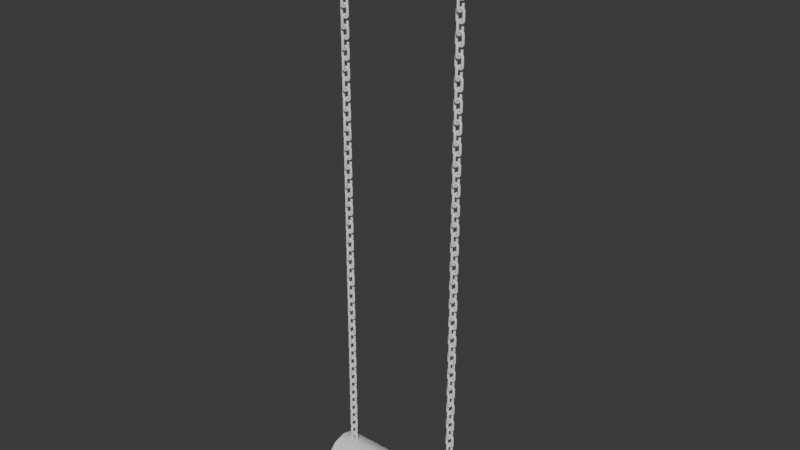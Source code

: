 # Source: OverheadLight.blend  (saved by Blender 4.1.23; exported with 4.5.12 LTS)
import bpy
from mathutils import Matrix  # noqa: F401  (used for matrix-valued properties, if any)

bpy.ops.wm.read_factory_settings(use_empty=True)
scene = bpy.context.scene
scene.name = 'Scene'

# ---- collections
col_collection = bpy.data.collections.new('Collection'); scene.collection.children.link(col_collection)

# ---- materials (node trees are filled in below, after node groups)
mat_casing = bpy.data.materials.new('Casing')
mat_casing.use_transparent_shadow = False
mat_cage = bpy.data.materials.new('Cage')
mat_cage.use_transparent_shadow = False
mat_bulb = bpy.data.materials.new('Bulb')
mat_bulb.use_transparent_shadow = False
mat_chain = bpy.data.materials.new('Chain')
mat_chain.use_transparent_shadow = False

# ---- material node trees
mat_casing.use_nodes = True; mat_casing.node_tree.nodes.clear()
_N = mat_casing.node_tree.nodes; _L = mat_casing.node_tree.links
n0 = _N.new('ShaderNodeBsdfPrincipled'); n0.name = 'Principled BSDF'; n0.location = (10, 300)
n1 = _N.new('ShaderNodeOutputMaterial'); n1.name = 'Material Output'; n1.location = (300, 300)
_L.new(n0.outputs[0], n1.inputs[0])
n1.is_active_output = True
mat_cage.use_nodes = True; mat_cage.node_tree.nodes.clear()
_N = mat_cage.node_tree.nodes; _L = mat_cage.node_tree.links
n0 = _N.new('ShaderNodeBsdfPrincipled'); n0.name = 'Principled BSDF'; n0.location = (10, 300)
n1 = _N.new('ShaderNodeOutputMaterial'); n1.name = 'Material Output'; n1.location = (300, 300)
_L.new(n0.outputs[0], n1.inputs[0])
n1.is_active_output = True
mat_bulb.use_nodes = True; mat_bulb.node_tree.nodes.clear()
_N = mat_bulb.node_tree.nodes; _L = mat_bulb.node_tree.links
n0 = _N.new('ShaderNodeBsdfPrincipled'); n0.name = 'Principled BSDF'; n0.location = (10, 300)
n1 = _N.new('ShaderNodeOutputMaterial'); n1.name = 'Material Output'; n1.location = (300, 300)
_L.new(n0.outputs[0], n1.inputs[0])
n1.is_active_output = True
mat_chain.use_nodes = True; mat_chain.node_tree.nodes.clear()
_N = mat_chain.node_tree.nodes; _L = mat_chain.node_tree.links
n0 = _N.new('ShaderNodeBsdfPrincipled'); n0.name = 'Principled BSDF'; n0.location = (10, 300)
n1 = _N.new('ShaderNodeOutputMaterial'); n1.name = 'Material Output'; n1.location = (300, 300)
_L.new(n0.outputs[0], n1.inputs[0])
n1.is_active_output = True

# ---- world
world_world = bpy.data.worlds.new('World'); scene.world = world_world
world_world.use_nodes = True; world_world.node_tree.nodes.clear()
_N = world_world.node_tree.nodes; _L = world_world.node_tree.links
n0 = _N.new('ShaderNodeOutputWorld'); n0.name = 'World Output'; n0.location = (300, 300)
n1 = _N.new('ShaderNodeBackground'); n1.name = 'Background'; n1.location = (10, 300)
n1.inputs[0].default_value = (0.05088, 0.05088, 0.05088, 1.0)
_L.new(n1.outputs[0], n0.inputs[0])
n0.is_active_output = True
world_world.color = (0.05088, 0.05088, 0.05088)
world_world.use_sun_shadow = False
world_world.sun_shadow_jitter_overblur = 0.0

# ---- meshes
me_casing = bpy.data.meshes.new('Casing')
me_casing.from_pydata([(0.0, 1.0, 0.0), (-3.0, 1.0, 0.0), (0.0, 0.866, 0.5), (-3.0, 0.866, 0.5), (0.0, 0.5, 0.866), (-3.0, 0.5, 0.866), (0.0, -2.687e-07, 1.0), (-3.0, -1.91e-14, 1.0), (0.0, -0.5, 0.866), (-3.0, -0.5, 0.866), (0.0, -0.866, 0.5), (-3.0, -0.866, 0.5), (0.0, -1.0, 0.0), (-3.0, -1.0, 0.0), (3.0, 1.0, 0.0), (3.0, 0.866, 0.5), (3.0, 0.5, 0.866), (3.0, -1.91e-14, 1.0), (3.0, -0.5, 0.866), (3.0, -0.866, 0.5), (3.0, -1.0, 0.0), (-3.619e-15, 0.8, 0.0), (-2.7, 0.8, 0.0), (4.088e-10, 0.6928, 0.4), (-2.739, 0.7349, 0.4), (3.757e-10, 0.4, 0.6928), (-2.739, 0.4243, 0.6928), (3.757e-10, -2.255e-07, 0.8), (-2.739, 6.194e-09, 0.8), (4.088e-10, -0.4, 0.6928), (-2.739, -0.4243, 0.6928), (4.215e-15, -0.6928, 0.4), (-2.739, -0.7349, 0.4), (3.619e-15, -0.8, 0.0), (-2.7, -0.8, 0.0), (2.7, 0.8, 0.0), (2.739, 0.7349, 0.4), (2.739, 0.4243, 0.6928), (2.739, 1.268e-08, 0.8), (2.739, -0.4243, 0.6928), (2.739, -0.7349, 0.4), (2.7, -0.8, 0.0)], [], [(0, 1, 3, 2), (2, 3, 5, 4), (4, 5, 7, 6), (6, 7, 9, 8), (8, 9, 11, 10), (10, 11, 13, 12), (3, 1, 13, 11, 9, 7, 5), (0, 2, 15, 14), (2, 4, 16, 15), (4, 6, 17, 16), (6, 8, 18, 17), (8, 10, 19, 18), (10, 12, 20, 19), (15, 16, 17, 18, 19, 20, 14), (21, 23, 24, 22), (23, 25, 26, 24), (25, 27, 28, 26), (27, 29, 30, 28), (29, 31, 32, 30), (31, 33, 34, 32), (24, 26, 28, 30, 32, 34, 22), (21, 35, 36, 23), (23, 36, 37, 25), (25, 37, 38, 27), (27, 38, 39, 29), (29, 39, 40, 31), (31, 40, 41, 33), (36, 35, 41, 40, 39, 38, 37), (1, 0, 21, 22), (12, 13, 34, 33), (13, 1, 22, 34), (0, 14, 35, 21), (20, 12, 33, 41), (14, 20, 41, 35)])
me_casing.polygons.foreach_set('use_smooth', [True] * 34)
_k = set([(0, 1), (0, 14), (1, 3), (1, 13), (3, 5), (5, 7), (7, 9), (9, 11), (11, 13), (12, 13), (12, 20), (14, 15), (14, 20), (15, 16), (16, 17), (17, 18), (18, 19), (19, 20), (21, 22), (21, 35), (22, 24), (22, 34), (23, 24), (23, 36), (24, 26), (26, 28), (28, 30), (30, 32), (31, 32), (31, 40), (32, 34), (33, 34), (33, 41), (35, 36), (35, 41), (36, 37), (37, 38), (38, 39), (39, 40), (40, 41)])
me_casing.attributes.new('sharp_edge', 'BOOLEAN', 'EDGE').data.foreach_set('value', [ (min(e.vertices), max(e.vertices)) in _k for e in me_casing.edges])
_uv = me_casing.uv_layers.new(name='UVMap')
_uv.uv.foreach_set('vector', [1.0, 0.5, 1.0, 1.0, 0.9167, 1.0, 0.9167, 0.5, 0.9167, 0.5, 0.9167, 1.0, 0.8333, 1.0, 0.8333, 0.5, 0.8333, 0.5, 0.8333, 1.0, 0.75, 1.0, 0.75, 0.5, 0.75, 0.5, 0.75, 1.0, 0.6667, 1.0, 0.6667, 0.5, 0.6667, 0.5, 0.6667, 1.0, 0.5833, 1.0, 0.5833, 0.5, 0.5833, 0.5, 0.5833, 1.0, 0.5, 1.0, 0.5, 0.5, 0.9167, 1.0, 1.0, 1.0, 0.5, 1.0, 0.5833, 1.0, 0.6667, 1.0, 0.75, 1.0, 0.8333, 1.0, 1.0, 0.5, 0.9167, 0.5, 0.9167, 1.0, 1.0, 1.0, 0.9167, 0.5, 0.8333, 0.5, 0.8333, 1.0, 0.9167, 1.0, 0.8333, 0.5, 0.75, 0.5, 0.75, 1.0, 0.8333, 1.0, 0.75, 0.5, 0.6667, 0.5, 0.6667, 1.0, 0.75, 1.0, 0.6667, 0.5, 0.5833, 0.5, 0.5833, 1.0, 0.6667, 1.0, 0.5833, 0.5, 0.5, 0.5, 0.5, 1.0, 0.5833, 1.0, 0.9167, 1.0, 0.8333, 1.0, 0.75, 1.0, 0.6667, 1.0, 0.5833, 1.0, 0.5, 1.0, 1.0, 1.0, 1.0, 0.5, 0.9167, 0.5, 0.9167, 1.0, 1.0, 1.0, 0.9167, 0.5, 0.8333, 0.5, 0.8333, 1.0, 0.9167, 1.0, 0.8333, 0.5, 0.75, 0.5, 0.75, 1.0, 0.8333, 1.0, 0.75, 0.5, 0.6667, 0.5, 0.6667, 1.0, 0.75, 1.0, 0.6667, 0.5, 0.5833, 0.5, 0.5833, 1.0, 0.6667, 1.0, 0.5833, 0.5, 0.5, 0.5, 0.5, 1.0, 0.5833, 1.0, 0.9167, 1.0, 0.8333, 1.0, 0.75, 1.0, 0.6667, 1.0, 0.5833, 1.0, 0.5, 1.0, 1.0, 1.0, 1.0, 0.5, 1.0, 1.0, 0.9167, 1.0, 0.9167, 0.5, 0.9167, 0.5, 0.9167, 1.0, 0.8333, 1.0, 0.8333, 0.5, 0.8333, 0.5, 0.8333, 1.0, 0.75, 1.0, 0.75, 0.5, 0.75, 0.5, 0.75, 1.0, 0.6667, 1.0, 0.6667, 0.5, 0.6667, 0.5, 0.6667, 1.0, 0.5833, 1.0, 0.5833, 0.5, 0.5833, 0.5, 0.5833, 1.0, 0.5, 1.0, 0.5, 0.5, 0.9167, 1.0, 1.0, 1.0, 0.5, 1.0, 0.5833, 1.0, 0.6667, 1.0, 0.75, 1.0, 0.8333, 1.0, 1.0, 1.0, 1.0, 0.5, 1.0, 0.5, 1.0, 1.0, 0.5, 0.5, 0.5, 1.0, 0.5, 1.0, 0.5, 0.5, 0.5, 1.0, 1.0, 1.0, 1.0, 1.0, 0.5, 1.0, 1.0, 0.5, 1.0, 1.0, 1.0, 1.0, 1.0, 0.5, 0.5, 1.0, 0.5, 0.5, 0.5, 0.5, 0.5, 1.0, 1.0, 1.0, 0.5, 1.0, 0.5, 1.0, 1.0, 1.0])
me_casing.materials.append(mat_casing)
me_casing.update()
me_cage = bpy.data.meshes.new('Cage')
me_cage.from_pydata([(0.0, 0.0, 0.0), (2.75, 0.0, 0.0), (0.0, 0.8, 0.0), (2.75, 0.8, 0.0), (0.0, 0.6, 0.0), (0.0, 0.4, 0.0), (0.0, 0.2, 0.0), (2.75, 0.2, 0.0), (2.75, 0.4, 0.0), (2.75, 0.6, 0.0), (0.25, 0.0, 0.0), (0.5, 0.0, 0.0), (0.75, 0.0, 0.0), (1.0, 0.0, 0.0), (1.25, 0.0, 0.0), (1.5, 0.0, 0.0), (1.75, 0.0, 0.0), (2.0, 0.0, 0.0), (2.25, 0.0, 0.0), (2.5, 0.0, 0.0), (2.5, 0.8, 0.0), (2.25, 0.8, 0.0), (2.0, 0.8, 0.0), (1.75, 0.8, 0.0), (1.5, 0.8, 0.0), (1.25, 0.8, 0.0), (1.0, 0.8, 0.0), (0.75, 0.8, 0.0), (0.5, 0.8, 0.0), (0.25, 0.8, 0.0), (0.25, 0.2, 0.0), (0.5, 0.2, 0.0), (0.75, 0.2, 0.0), (1.0, 0.2, 0.0), (1.25, 0.2, 0.0), (1.5, 0.2, 0.0), (1.75, 0.2, 0.0), (2.0, 0.2, 0.0), (2.25, 0.2, 0.0), (2.5, 0.2, 0.0), (0.25, 0.4, 0.0), (0.5, 0.4, 0.0), (0.75, 0.4, 0.0), (1.0, 0.4, 0.0), (1.25, 0.4, 0.0), (1.5, 0.4, 0.0), (1.75, 0.4, 0.0), (2.0, 0.4, 0.0), (2.25, 0.4, 0.0), (2.5, 0.4, 0.0), (0.25, 0.6, 0.0), (0.5, 0.6, 0.0), (0.75, 0.6, 0.0), (1.0, 0.6, 0.0), (1.25, 0.6, 0.0), (1.5, 0.6, 0.0), (1.75, 0.6, 0.0), (2.0, 0.6, 0.0), (2.25, 0.6, 0.0), (2.5, 0.6, 0.0)], [], [(59, 20, 3, 9), (19, 39, 7, 1), (39, 49, 8, 7), (49, 59, 9, 8), (5, 4, 50, 40), (40, 50, 51, 41), (41, 51, 52, 42), (42, 52, 53, 43), (43, 53, 54, 44), (44, 54, 55, 45), (45, 55, 56, 46), (46, 56, 57, 47), (47, 57, 58, 48), (48, 58, 59, 49), (6, 5, 40, 30), (30, 40, 41, 31), (31, 41, 42, 32), (32, 42, 43, 33), (33, 43, 44, 34), (34, 44, 45, 35), (35, 45, 46, 36), (36, 46, 47, 37), (37, 47, 48, 38), (38, 48, 49, 39), (0, 6, 30, 10), (10, 30, 31, 11), (11, 31, 32, 12), (12, 32, 33, 13), (13, 33, 34, 14), (14, 34, 35, 15), (15, 35, 36, 16), (16, 36, 37, 17), (17, 37, 38, 18), (18, 38, 39, 19), (4, 2, 29, 50), (50, 29, 28, 51), (51, 28, 27, 52), (52, 27, 26, 53), (53, 26, 25, 54), (54, 25, 24, 55), (55, 24, 23, 56), (56, 23, 22, 57), (57, 22, 21, 58), (58, 21, 20, 59)])
_uv = me_cage.uv_layers.new(name='UVMap')
_uv.uv.foreach_set('vector', [0.0, 0.0, 0.0, 0.0, 0.0, 0.0, 0.0, 0.0, 0.0, 0.0, 0.0, 0.0, 0.0, 0.0, 0.0, 0.0, 0.0, 0.0, 0.0, 0.0, 0.0, 0.0, 0.0, 0.0, 0.0, 0.0, 0.0, 0.0, 0.0, 0.0, 0.0, 0.0, 0.0, 0.0, 0.0, 0.0, 0.0, 0.0, 0.0, 0.0, 0.0, 0.0, 0.0, 0.0, 0.0, 0.0, 0.0, 0.0, 0.0, 0.0, 0.0, 0.0, 0.0, 0.0, 0.0, 0.0, 0.0, 0.0, 0.0, 0.0, 0.0, 0.0, 0.0, 0.0, 0.0, 0.0, 0.0, 0.0, 0.0, 0.0, 0.0, 0.0, 0.0, 0.0, 0.0, 0.0, 0.0, 0.0, 0.0, 0.0, 0.0, 0.0, 0.0, 0.0, 0.0, 0.0, 0.0, 0.0, 0.0, 0.0, 0.0, 0.0, 0.0, 0.0, 0.0, 0.0, 0.0, 0.0, 0.0, 0.0, 0.0, 0.0, 0.0, 0.0, 0.0, 0.0, 0.0, 0.0, 0.0, 0.0, 0.0, 0.0, 0.0, 0.0, 0.0, 0.0, 0.0, 0.0, 0.0, 0.0, 0.0, 0.0, 0.0, 0.0, 0.0, 0.0, 0.0, 0.0, 0.0, 0.0, 0.0, 0.0, 0.0, 0.0, 0.0, 0.0, 0.0, 0.0, 0.0, 0.0, 0.0, 0.0, 0.0, 0.0, 0.0, 0.0, 0.0, 0.0, 0.0, 0.0, 0.0, 0.0, 0.0, 0.0, 0.0, 0.0, 0.0, 0.0, 0.0, 0.0, 0.0, 0.0, 0.0, 0.0, 0.0, 0.0, 0.0, 0.0, 0.0, 0.0, 0.0, 0.0, 0.0, 0.0, 0.0, 0.0, 0.0, 0.0, 0.0, 0.0, 0.0, 0.0, 0.0, 0.0, 0.0, 0.0, 0.0, 0.0, 0.0, 0.0, 0.0, 0.0, 0.0, 0.0, 0.0, 0.0, 0.0, 0.0, 0.0, 0.0, 0.0, 0.0, 0.0, 0.0, 0.0, 0.0, 0.0, 0.0, 0.0, 0.0, 0.0, 0.0, 0.0, 0.0, 0.0, 0.0, 0.0, 0.0, 0.0, 0.0, 0.0, 0.0, 0.0, 0.0, 0.0, 0.0, 0.0, 0.0, 0.0, 0.0, 0.0, 0.0, 0.0, 0.0, 0.0, 0.0, 0.0, 0.0, 0.0, 0.0, 0.0, 0.0, 0.0, 0.0, 0.0, 0.0, 0.0, 0.0, 0.0, 0.0, 0.0, 0.0, 0.0, 0.0, 0.0, 0.0, 0.0, 0.0, 0.0, 0.0, 0.0, 0.0, 0.0, 0.0, 0.0, 0.0, 0.0, 0.0, 0.0, 0.0, 0.0, 0.0, 0.0, 0.0, 0.0, 0.0, 0.0, 0.0, 0.0, 0.0, 0.0, 0.0, 0.0, 0.0, 0.0, 0.0, 0.0, 0.0, 0.0, 0.0, 0.0, 0.0, 0.0, 0.0, 0.0, 0.0, 0.0, 0.0, 0.0, 0.0, 0.0, 0.0, 0.0, 0.0, 0.0, 0.0, 0.0, 0.0, 0.0, 0.0, 0.0, 0.0, 0.0, 0.0, 0.0, 0.0, 0.0, 0.0, 0.0, 0.0, 0.0, 0.0, 0.0, 0.0, 0.0, 0.0, 0.0, 0.0, 0.0, 0.0, 0.0, 0.0, 0.0, 0.0, 0.0, 0.0, 0.0, 0.0, 0.0, 0.0, 0.0, 0.0, 0.0, 0.0, 0.0, 0.0, 0.0, 0.0, 0.0, 0.0, 0.0, 0.0])
me_cage.materials.append(mat_cage)
me_cage.update()
me_bulbs = bpy.data.meshes.new('Bulbs')
me_bulbs.from_pydata([(2.75, 0.6, -1.192e-08), (0.0, 0.6, 1.192e-08), (2.75, 0.5414, 0.1414), (0.0, 0.5414, 0.1414), (2.75, 0.4, 0.2), (0.0, 0.4, 0.2), (2.75, 0.2586, 0.1414), (0.0, 0.2586, 0.1414), (2.75, 0.2, -1.192e-08), (0.0, 0.2, 1.192e-08), (2.75, 0.2586, -0.1414), (0.0, 0.2586, -0.1414), (2.75, 0.4, -0.2), (0.0, 0.4, -0.2), (2.75, 0.5414, -0.1414), (0.0, 0.5414, -0.1414), (-2.75, 0.6, -1.192e-08), (-2.75, 0.5414, 0.1414), (-2.75, 0.4, 0.2), (-2.75, 0.2586, 0.1414), (-2.75, 0.2, -1.192e-08), (-2.75, 0.2586, -0.1414), (-2.75, 0.4, -0.2), (-2.75, 0.5414, -0.1414), (2.75, -0.6, -1.192e-08), (0.0, -0.6, 1.192e-08), (2.75, -0.5414, 0.1414), (0.0, -0.5414, 0.1414), (2.75, -0.4, 0.2), (0.0, -0.4, 0.2), (2.75, -0.2586, 0.1414), (0.0, -0.2586, 0.1414), (2.75, -0.2, -1.192e-08), (0.0, -0.2, 1.192e-08), (2.75, -0.2586, -0.1414), (0.0, -0.2586, -0.1414), (2.75, -0.4, -0.2), (0.0, -0.4, -0.2), (2.75, -0.5414, -0.1414), (0.0, -0.5414, -0.1414), (-2.75, -0.6, -1.192e-08), (-2.75, -0.5414, 0.1414), (-2.75, -0.4, 0.2), (-2.75, -0.2586, 0.1414), (-2.75, -0.2, -1.192e-08), (-2.75, -0.2586, -0.1414), (-2.75, -0.4, -0.2), (-2.75, -0.5414, -0.1414)], [], [(0, 1, 3, 2), (2, 3, 5, 4), (4, 5, 7, 6), (6, 7, 9, 8), (8, 9, 11, 10), (10, 11, 13, 12), (3, 1, 15, 13, 11, 9, 7, 5), (12, 13, 15, 14), (14, 15, 1, 0), (0, 2, 4, 6, 8, 10, 12, 14), (16, 17, 3, 1), (17, 18, 5, 3), (18, 19, 7, 5), (19, 20, 9, 7), (20, 21, 11, 9), (21, 22, 13, 11), (22, 23, 15, 13), (23, 16, 1, 15), (16, 23, 22, 21, 20, 19, 18, 17), (24, 26, 27, 25), (26, 28, 29, 27), (28, 30, 31, 29), (30, 32, 33, 31), (32, 34, 35, 33), (34, 36, 37, 35), (36, 38, 39, 37), (38, 24, 25, 39), (24, 38, 36, 34, 32, 30, 28, 26), (40, 25, 27, 41), (41, 27, 29, 42), (42, 29, 31, 43), (43, 31, 33, 44), (44, 33, 35, 45), (45, 35, 37, 46), (46, 37, 39, 47), (47, 39, 25, 40), (40, 41, 42, 43, 44, 45, 46, 47)])
me_bulbs.polygons.foreach_set('use_smooth', [True] * 37)
_uv = me_bulbs.uv_layers.new(name='UVMap')
_uv.uv.foreach_set('vector', [1.0, 0.5, 1.0, 1.0, 0.875, 1.0, 0.875, 0.5, 0.875, 0.5, 0.875, 1.0, 0.75, 1.0, 0.75, 0.5, 0.75, 0.5, 0.75, 1.0, 0.625, 1.0, 0.625, 0.5, 0.625, 0.5, 0.625, 1.0, 0.5, 1.0, 0.5, 0.5, 0.5, 0.5, 0.5, 1.0, 0.375, 1.0, 0.375, 0.5, 0.375, 0.5, 0.375, 1.0, 0.25, 1.0, 0.25, 0.5, 0.4197, 0.4197, 0.25, 0.49, 0.08029, 0.4197, 0.01, 0.25, 0.08029, 0.08029, 0.25, 0.01, 0.4197, 0.08029, 0.49, 0.25, 0.25, 0.5, 0.25, 1.0, 0.125, 1.0, 0.125, 0.5, 0.125, 0.5, 0.125, 1.0, 0.0, 1.0, 0.0, 0.5, 0.75, 0.49, 0.9197, 0.4197, 0.99, 0.25, 0.9197, 0.08029, 0.75, 0.01, 0.5803, 0.08029, 0.51, 0.25, 0.5803, 0.4197, 1.0, 0.5, 0.875, 0.5, 0.875, 1.0, 1.0, 1.0, 0.875, 0.5, 0.75, 0.5, 0.75, 1.0, 0.875, 1.0, 0.75, 0.5, 0.625, 0.5, 0.625, 1.0, 0.75, 1.0, 0.625, 0.5, 0.5, 0.5, 0.5, 1.0, 0.625, 1.0, 0.5, 0.5, 0.375, 0.5, 0.375, 1.0, 0.5, 1.0, 0.375, 0.5, 0.25, 0.5, 0.25, 1.0, 0.375, 1.0, 0.25, 0.5, 0.125, 0.5, 0.125, 1.0, 0.25, 1.0, 0.125, 0.5, 0.0, 0.5, 0.0, 1.0, 0.125, 1.0, 0.75, 0.49, 0.5803, 0.4197, 0.51, 0.25, 0.5803, 0.08029, 0.75, 0.01, 0.9197, 0.08029, 0.99, 0.25, 0.9197, 0.4197, 1.0, 0.5, 0.875, 0.5, 0.875, 1.0, 1.0, 1.0, 0.875, 0.5, 0.75, 0.5, 0.75, 1.0, 0.875, 1.0, 0.75, 0.5, 0.625, 0.5, 0.625, 1.0, 0.75, 1.0, 0.625, 0.5, 0.5, 0.5, 0.5, 1.0, 0.625, 1.0, 0.5, 0.5, 0.375, 0.5, 0.375, 1.0, 0.5, 1.0, 0.375, 0.5, 0.25, 0.5, 0.25, 1.0, 0.375, 1.0, 0.25, 0.5, 0.125, 0.5, 0.125, 1.0, 0.25, 1.0, 0.125, 0.5, 0.0, 0.5, 0.0, 1.0, 0.125, 1.0, 0.75, 0.49, 0.5803, 0.4197, 0.51, 0.25, 0.5803, 0.08029, 0.75, 0.01, 0.9197, 0.08029, 0.99, 0.25, 0.9197, 0.4197, 1.0, 0.5, 1.0, 1.0, 0.875, 1.0, 0.875, 0.5, 0.875, 0.5, 0.875, 1.0, 0.75, 1.0, 0.75, 0.5, 0.75, 0.5, 0.75, 1.0, 0.625, 1.0, 0.625, 0.5, 0.625, 0.5, 0.625, 1.0, 0.5, 1.0, 0.5, 0.5, 0.5, 0.5, 0.5, 1.0, 0.375, 1.0, 0.375, 0.5, 0.375, 0.5, 0.375, 1.0, 0.25, 1.0, 0.25, 0.5, 0.25, 0.5, 0.25, 1.0, 0.125, 1.0, 0.125, 0.5, 0.125, 0.5, 0.125, 1.0, 0.0, 1.0, 0.0, 0.5, 0.75, 0.49, 0.9197, 0.4197, 0.99, 0.25, 0.9197, 0.08029, 0.75, 0.01, 0.5803, 0.08029, 0.51, 0.25, 0.5803, 0.4197])
me_bulbs.materials.append(mat_bulb)
me_bulbs.update()
me_chain = bpy.data.meshes.new('Chain')
me_chain.from_pydata([(0.0, 0.05, 0.0), (0.05, 0.05, 1.49e-08), (0.0, 0.03536, -0.03536), (0.05, 0.03536, -0.03536), (0.0, -6.718e-09, -0.05), (0.05, 2.015e-08, -0.05), (0.0, -0.03536, -0.03536), (0.05, -0.03536, -0.03536), (0.0, -0.05, -1.49e-08), (0.05, -0.05, 0.0), (0.0, -0.03536, 0.03536), (0.05, -0.03536, 0.03536), (0.0, -2.015e-08, 0.05), (0.05, 6.718e-09, 0.05), (0.0, 0.03536, 0.03536), (0.05, 0.03536, 0.03536), (0.09, 0.05, 0.01072), (0.1077, 0.03536, -0.0199), (0.115, 2.015e-08, -0.03258), (0.1077, -0.03536, -0.0199), (0.09, -0.05, 0.01072), (0.07232, -0.03536, 0.04134), (0.065, 6.718e-09, 0.05402), (0.07232, 0.03536, 0.04134), (0.1193, 0.05, 0.04), (0.1499, 0.03536, 0.02232), (0.1626, 2.015e-08, 0.015), (0.1499, -0.03536, 0.02232), (0.1193, -0.05, 0.04), (0.08866, -0.03536, 0.05768), (0.07598, 6.718e-09, 0.065), (0.08866, 0.03536, 0.05768), (0.13, 0.05, 0.08), (0.1654, 0.03536, 0.08), (0.18, 2.015e-08, 0.08), (0.1654, -0.03536, 0.08), (0.13, -0.05, 0.08), (0.09464, -0.03536, 0.08), (0.08, 6.718e-09, 0.08), (0.09464, 0.03536, 0.08), (0.13, 0.05, 0.38), (0.1654, 0.03536, 0.38), (0.18, -1.582e-08, 0.38), (0.1654, -0.03536, 0.38), (0.13, -0.05, 0.38), (0.09464, -0.03536, 0.38), (0.08, -2.926e-08, 0.38), (0.09464, 0.03536, 0.38), (0.1193, 0.05, 0.42), (0.1499, 0.03536, 0.4377), (0.1626, -1.582e-08, 0.445), (0.1499, -0.03536, 0.4377), (0.1193, -0.05, 0.42), (0.08866, -0.03536, 0.4023), (0.07598, -2.926e-08, 0.395), (0.08866, 0.03536, 0.4023), (0.09, 0.05, 0.4493), (0.1077, 0.03536, 0.4799), (0.115, -1.582e-08, 0.4926), (0.1077, -0.03536, 0.4799), (0.09, -0.05, 0.4493), (0.07232, -0.03536, 0.4187), (0.065, -2.926e-08, 0.406), (0.07232, 0.03536, 0.4187), (0.05, 0.05, 0.46), (0.05, 0.03536, 0.4954), (0.05, -1.582e-08, 0.51), (0.05, -0.03536, 0.4954), (0.05, -0.05, 0.46), (0.05, -0.03536, 0.4246), (0.05, -2.926e-08, 0.41), (0.05, 0.03536, 0.4246), (0.0, 0.05, 0.46), (0.0, 0.03536, 0.4954), (0.0, -3.722e-08, 0.51), (0.0, -0.03536, 0.4954), (0.0, -0.05, 0.46), (0.0, -0.03536, 0.4246), (0.0, -5.066e-08, 0.41), (0.0, 0.03536, 0.4246), (-0.05, 0.05, 1.49e-08), (-0.05, 0.03536, -0.03536), (-0.05, 2.015e-08, -0.05), (-0.05, -0.03536, -0.03536), (-0.05, -0.05, 0.0), (-0.05, -0.03536, 0.03536), (-0.05, 6.718e-09, 0.05), (-0.05, 0.03536, 0.03536), (-0.09, 0.05, 0.01072), (-0.1077, 0.03536, -0.0199), (-0.115, 2.015e-08, -0.03258), (-0.1077, -0.03536, -0.0199), (-0.09, -0.05, 0.01072), (-0.07232, -0.03536, 0.04134), (-0.065, 6.718e-09, 0.05402), (-0.07232, 0.03536, 0.04134), (-0.1193, 0.05, 0.04), (-0.1499, 0.03536, 0.02232), (-0.1626, 2.015e-08, 0.015), (-0.1499, -0.03536, 0.02232), (-0.1193, -0.05, 0.04), (-0.08866, -0.03536, 0.05768), (-0.07598, 6.718e-09, 0.065), (-0.08866, 0.03536, 0.05768), (-0.13, 0.05, 0.08), (-0.1654, 0.03536, 0.08), (-0.18, 2.015e-08, 0.08), (-0.1654, -0.03536, 0.08), (-0.13, -0.05, 0.08), (-0.09464, -0.03536, 0.08), (-0.08, 6.718e-09, 0.08), (-0.09464, 0.03536, 0.08), (-0.13, 0.05, 0.38), (-0.1654, 0.03536, 0.38), (-0.18, -1.582e-08, 0.38), (-0.1654, -0.03536, 0.38), (-0.13, -0.05, 0.38), (-0.09464, -0.03536, 0.38), (-0.08, -2.926e-08, 0.38), (-0.09464, 0.03536, 0.38), (-0.1193, 0.05, 0.42), (-0.1499, 0.03536, 0.4377), (-0.1626, -1.582e-08, 0.445), (-0.1499, -0.03536, 0.4377), (-0.1193, -0.05, 0.42), (-0.08866, -0.03536, 0.4023), (-0.07598, -2.926e-08, 0.395), (-0.08866, 0.03536, 0.4023), (-0.09, 0.05, 0.4493), (-0.1077, 0.03536, 0.4799), (-0.115, -1.582e-08, 0.4926), (-0.1077, -0.03536, 0.4799), (-0.09, -0.05, 0.4493), (-0.07232, -0.03536, 0.4187), (-0.065, -2.926e-08, 0.406), (-0.07232, 0.03536, 0.4187), (-0.05, 0.05, 0.46), (-0.05, 0.03536, 0.4954), (-0.05, -1.582e-08, 0.51), (-0.05, -0.03536, 0.4954), (-0.05, -0.05, 0.46), (-0.05, -0.03536, 0.4246), (-0.05, -2.926e-08, 0.41), (-0.05, 0.03536, 0.4246), (-0.05, -4.806e-07, 0.36), (-0.05, 0.05, 0.36), (-0.03535, -4.806e-07, 0.3246), (-0.03535, 0.05, 0.3246), (4.768e-07, -4.836e-07, 0.31), (4.545e-07, 0.05, 0.31), (0.03536, -4.88e-07, 0.3246), (0.03536, 0.05, 0.3246), (0.05, -4.88e-07, 0.36), (0.05, 0.05, 0.36), (0.03536, -4.88e-07, 0.3954), (0.03536, 0.05, 0.3954), (4.902e-07, -4.836e-07, 0.41), (4.657e-07, 0.05, 0.41), (-0.03535, -4.806e-07, 0.3954), (-0.03535, 0.05, 0.3954), (-0.05, 0.09, 0.3707), (-0.03535, 0.1077, 0.3401), (4.619e-07, 0.115, 0.3274), (0.03536, 0.1077, 0.3401), (0.05, 0.09, 0.3707), (0.03536, 0.07232, 0.4013), (4.694e-07, 0.065, 0.414), (-0.03535, 0.07232, 0.4013), (-0.05, 0.1193, 0.4), (-0.03535, 0.1499, 0.3823), (4.619e-07, 0.1626, 0.375), (0.03536, 0.1499, 0.3823), (0.05, 0.1193, 0.4), (0.03536, 0.08866, 0.4177), (4.694e-07, 0.07598, 0.425), (-0.03535, 0.08866, 0.4177), (-0.05, 0.13, 0.44), (-0.03535, 0.1654, 0.44), (4.619e-07, 0.18, 0.44), (0.03536, 0.1654, 0.44), (0.05, 0.13, 0.44), (0.03536, 0.09464, 0.44), (4.694e-07, 0.08, 0.44), (-0.03535, 0.09464, 0.44), (-0.05, 0.13, 0.74), (-0.03535, 0.1654, 0.74), (5.066e-07, 0.18, 0.74), (0.03536, 0.1654, 0.74), (0.05, 0.13, 0.74), (0.03536, 0.09464, 0.74), (5.066e-07, 0.08, 0.74), (-0.03535, 0.09464, 0.74), (-0.05, 0.1193, 0.78), (-0.03535, 0.1499, 0.7977), (4.917e-07, 0.1626, 0.805), (0.03536, 0.1499, 0.7977), (0.05, 0.1193, 0.78), (0.03536, 0.08866, 0.7623), (5.066e-07, 0.07598, 0.755), (-0.03535, 0.08866, 0.7623), (-0.05, 0.09, 0.8093), (-0.03535, 0.1077, 0.8399), (4.917e-07, 0.115, 0.8526), (0.03536, 0.1077, 0.8399), (0.05, 0.09, 0.8093), (0.03536, 0.07232, 0.7787), (5.066e-07, 0.065, 0.766), (-0.03535, 0.07232, 0.7787), (-0.05, 0.05, 0.82), (-0.03535, 0.05, 0.8554), (4.88e-07, 0.05, 0.87), (0.03536, 0.05, 0.8554), (0.05, 0.05, 0.82), (0.03536, 0.05, 0.7846), (5.029e-07, 0.05, 0.77), (-0.03535, 0.05, 0.7846), (-0.05, -4.806e-07, 0.82), (-0.03535, -4.806e-07, 0.8554), (5.073e-07, -4.836e-07, 0.87), (0.03536, -4.88e-07, 0.8554), (0.05, -4.88e-07, 0.82), (0.03536, -4.88e-07, 0.7846), (5.207e-07, -4.836e-07, 0.77), (-0.03535, -4.806e-07, 0.7846), (-0.05, -0.05, 0.36), (-0.03535, -0.05, 0.3246), (4.47e-07, -0.05, 0.31), (0.03536, -0.05, 0.3246), (0.05, -0.05, 0.36), (0.03536, -0.05, 0.3954), (4.582e-07, -0.05, 0.41), (-0.03535, -0.05, 0.3954), (-0.05, -0.09, 0.3707), (-0.03535, -0.1077, 0.3401), (4.396e-07, -0.115, 0.3274), (0.03536, -0.1077, 0.3401), (0.05, -0.09, 0.3707), (0.03536, -0.07232, 0.4013), (4.619e-07, -0.065, 0.414), (-0.03535, -0.07232, 0.4013), (-0.05, -0.1193, 0.4), (-0.03535, -0.1499, 0.3823), (4.321e-07, -0.1626, 0.375), (0.03536, -0.1499, 0.3823), (0.05, -0.1193, 0.4), (0.03536, -0.08866, 0.4177), (4.545e-07, -0.07598, 0.425), (-0.03535, -0.08866, 0.4177), (-0.05, -0.13, 0.44), (-0.03535, -0.1654, 0.44), (4.321e-07, -0.18, 0.44), (0.03536, -0.1654, 0.44), (0.05, -0.13, 0.44), (0.03536, -0.09464, 0.44), (4.545e-07, -0.08, 0.44), (-0.03535, -0.09464, 0.44), (-0.05, -0.13, 0.74), (-0.03535, -0.1654, 0.74), (4.768e-07, -0.18, 0.74), (0.03536, -0.1654, 0.74), (0.05, -0.13, 0.74), (0.03536, -0.09465, 0.74), (4.917e-07, -0.08, 0.74), (-0.03535, -0.09464, 0.74), (-0.05, -0.1193, 0.78), (-0.03535, -0.1499, 0.7977), (4.768e-07, -0.1626, 0.805), (0.03536, -0.1499, 0.7977), (0.05, -0.1193, 0.78), (0.03536, -0.08866, 0.7623), (4.917e-07, -0.07598, 0.755), (-0.03535, -0.08866, 0.7623), (-0.05, -0.09, 0.8093), (-0.03535, -0.1077, 0.8399), (4.768e-07, -0.115, 0.8526), (0.03536, -0.1077, 0.8399), (0.05, -0.09, 0.8093), (0.03536, -0.07232, 0.7787), (4.917e-07, -0.065, 0.766), (-0.03535, -0.07232, 0.7787), (-0.05, -0.05, 0.82), (-0.03535, -0.05, 0.8554), (4.806e-07, -0.05, 0.87), (0.03536, -0.05, 0.8554), (0.05, -0.05, 0.82), (0.03536, -0.05, 0.7846), (4.955e-07, -0.05, 0.77), (-0.03535, -0.05, 0.7846)], [], [(0, 1, 3, 2), (2, 3, 5, 4), (4, 5, 7, 6), (6, 7, 9, 8), (8, 9, 11, 10), (10, 11, 13, 12), (15, 13, 22, 23), (12, 13, 15, 14), (14, 15, 1, 0), (16, 23, 31, 24), (5, 3, 17, 18), (11, 9, 20, 21), (1, 15, 23, 16), (3, 1, 16, 17), (7, 5, 18, 19), (13, 11, 21, 22), (9, 7, 19, 20), (27, 26, 34, 35), (22, 21, 29, 30), (20, 19, 27, 28), (18, 17, 25, 26), (23, 22, 30, 31), (21, 20, 28, 29), (19, 18, 26, 27), (17, 16, 24, 25), (39, 38, 46, 47), (25, 24, 32, 33), (24, 31, 39, 32), (30, 29, 37, 38), (28, 27, 35, 36), (26, 25, 33, 34), (31, 30, 38, 39), (29, 28, 36, 37), (47, 46, 54, 55), (37, 36, 44, 45), (35, 34, 42, 43), (33, 32, 40, 41), (32, 39, 47, 40), (38, 37, 45, 46), (36, 35, 43, 44), (34, 33, 41, 42), (52, 51, 59, 60), (45, 44, 52, 53), (43, 42, 50, 51), (41, 40, 48, 49), (40, 47, 55, 48), (46, 45, 53, 54), (44, 43, 51, 52), (42, 41, 49, 50), (56, 63, 71, 64), (50, 49, 57, 58), (55, 54, 62, 63), (53, 52, 60, 61), (51, 50, 58, 59), (49, 48, 56, 57), (48, 55, 63, 56), (54, 53, 61, 62), (69, 68, 76, 77), (62, 61, 69, 70), (60, 59, 67, 68), (58, 57, 65, 66), (63, 62, 70, 71), (61, 60, 68, 69), (59, 58, 66, 67), (57, 56, 64, 65), (67, 66, 74, 75), (65, 64, 72, 73), (64, 71, 79, 72), (70, 69, 77, 78), (68, 67, 75, 76), (66, 65, 73, 74), (71, 70, 78, 79), (0, 2, 81, 80), (2, 4, 82, 81), (4, 6, 83, 82), (6, 8, 84, 83), (8, 10, 85, 84), (10, 12, 86, 85), (87, 95, 94, 86), (12, 14, 87, 86), (14, 0, 80, 87), (88, 96, 103, 95), (82, 90, 89, 81), (85, 93, 92, 84), (80, 88, 95, 87), (81, 89, 88, 80), (83, 91, 90, 82), (86, 94, 93, 85), (84, 92, 91, 83), (99, 107, 106, 98), (94, 102, 101, 93), (92, 100, 99, 91), (90, 98, 97, 89), (95, 103, 102, 94), (93, 101, 100, 92), (91, 99, 98, 90), (89, 97, 96, 88), (111, 119, 118, 110), (97, 105, 104, 96), (96, 104, 111, 103), (102, 110, 109, 101), (100, 108, 107, 99), (98, 106, 105, 97), (103, 111, 110, 102), (101, 109, 108, 100), (119, 127, 126, 118), (109, 117, 116, 108), (107, 115, 114, 106), (105, 113, 112, 104), (104, 112, 119, 111), (110, 118, 117, 109), (108, 116, 115, 107), (106, 114, 113, 105), (124, 132, 131, 123), (117, 125, 124, 116), (115, 123, 122, 114), (113, 121, 120, 112), (112, 120, 127, 119), (118, 126, 125, 117), (116, 124, 123, 115), (114, 122, 121, 113), (128, 136, 143, 135), (122, 130, 129, 121), (127, 135, 134, 126), (125, 133, 132, 124), (123, 131, 130, 122), (121, 129, 128, 120), (120, 128, 135, 127), (126, 134, 133, 125), (141, 77, 76, 140), (134, 142, 141, 133), (132, 140, 139, 131), (130, 138, 137, 129), (135, 143, 142, 134), (133, 141, 140, 132), (131, 139, 138, 130), (129, 137, 136, 128), (139, 75, 74, 138), (137, 73, 72, 136), (136, 72, 79, 143), (142, 78, 77, 141), (140, 76, 75, 139), (138, 74, 73, 137), (143, 79, 78, 142), (144, 145, 147, 146), (146, 147, 149, 148), (148, 149, 151, 150), (150, 151, 153, 152), (152, 153, 155, 154), (154, 155, 157, 156), (159, 157, 166, 167), (156, 157, 159, 158), (158, 159, 145, 144), (160, 167, 175, 168), (149, 147, 161, 162), (155, 153, 164, 165), (145, 159, 167, 160), (147, 145, 160, 161), (151, 149, 162, 163), (157, 155, 165, 166), (153, 151, 163, 164), (171, 170, 178, 179), (166, 165, 173, 174), (164, 163, 171, 172), (162, 161, 169, 170), (167, 166, 174, 175), (165, 164, 172, 173), (163, 162, 170, 171), (161, 160, 168, 169), (183, 182, 190, 191), (169, 168, 176, 177), (168, 175, 183, 176), (174, 173, 181, 182), (172, 171, 179, 180), (170, 169, 177, 178), (175, 174, 182, 183), (173, 172, 180, 181), (191, 190, 198, 199), (181, 180, 188, 189), (179, 178, 186, 187), (177, 176, 184, 185), (176, 183, 191, 184), (182, 181, 189, 190), (180, 179, 187, 188), (178, 177, 185, 186), (196, 195, 203, 204), (189, 188, 196, 197), (187, 186, 194, 195), (185, 184, 192, 193), (184, 191, 199, 192), (190, 189, 197, 198), (188, 187, 195, 196), (186, 185, 193, 194), (200, 207, 215, 208), (194, 193, 201, 202), (199, 198, 206, 207), (197, 196, 204, 205), (195, 194, 202, 203), (193, 192, 200, 201), (192, 199, 207, 200), (198, 197, 205, 206), (213, 212, 220, 221), (206, 205, 213, 214), (204, 203, 211, 212), (202, 201, 209, 210), (207, 206, 214, 215), (205, 204, 212, 213), (203, 202, 210, 211), (201, 200, 208, 209), (211, 210, 218, 219), (209, 208, 216, 217), (208, 215, 223, 216), (214, 213, 221, 222), (212, 211, 219, 220), (210, 209, 217, 218), (215, 214, 222, 223), (144, 146, 225, 224), (146, 148, 226, 225), (148, 150, 227, 226), (150, 152, 228, 227), (152, 154, 229, 228), (154, 156, 230, 229), (231, 239, 238, 230), (156, 158, 231, 230), (158, 144, 224, 231), (232, 240, 247, 239), (226, 234, 233, 225), (229, 237, 236, 228), (224, 232, 239, 231), (225, 233, 232, 224), (227, 235, 234, 226), (230, 238, 237, 229), (228, 236, 235, 227), (243, 251, 250, 242), (238, 246, 245, 237), (236, 244, 243, 235), (234, 242, 241, 233), (239, 247, 246, 238), (237, 245, 244, 236), (235, 243, 242, 234), (233, 241, 240, 232), (255, 263, 262, 254), (241, 249, 248, 240), (240, 248, 255, 247), (246, 254, 253, 245), (244, 252, 251, 243), (242, 250, 249, 241), (247, 255, 254, 246), (245, 253, 252, 244), (263, 271, 270, 262), (253, 261, 260, 252), (251, 259, 258, 250), (249, 257, 256, 248), (248, 256, 263, 255), (254, 262, 261, 253), (252, 260, 259, 251), (250, 258, 257, 249), (268, 276, 275, 267), (261, 269, 268, 260), (259, 267, 266, 258), (257, 265, 264, 256), (256, 264, 271, 263), (262, 270, 269, 261), (260, 268, 267, 259), (258, 266, 265, 257), (272, 280, 287, 279), (266, 274, 273, 265), (271, 279, 278, 270), (269, 277, 276, 268), (267, 275, 274, 266), (265, 273, 272, 264), (264, 272, 279, 271), (270, 278, 277, 269), (285, 221, 220, 284), (278, 286, 285, 277), (276, 284, 283, 275), (274, 282, 281, 273), (279, 287, 286, 278), (277, 285, 284, 276), (275, 283, 282, 274), (273, 281, 280, 272), (283, 219, 218, 282), (281, 217, 216, 280), (280, 216, 223, 287), (286, 222, 221, 285), (284, 220, 219, 283), (282, 218, 217, 281), (287, 223, 222, 286)])
me_chain.polygons.foreach_set('use_smooth', [True] * 288)
_k = set([(0, 2), (0, 14), (1, 3), (1, 15), (2, 4), (3, 5), (4, 6), (5, 7), (6, 8), (7, 9), (8, 10), (9, 11), (10, 12), (11, 13), (12, 14), (13, 15), (16, 17), (16, 23), (17, 18), (18, 19), (19, 20), (20, 21), (21, 22), (22, 23), (24, 25), (24, 31), (25, 26), (26, 27), (27, 28), (28, 29), (29, 30), (30, 31), (32, 33), (32, 39), (33, 34), (34, 35), (35, 36), (36, 37), (37, 38), (38, 39), (40, 41), (40, 47), (41, 42), (42, 43), (43, 44), (44, 45), (45, 46), (46, 47), (48, 49), (48, 55), (49, 50), (50, 51), (51, 52), (52, 53), (53, 54), (54, 55), (56, 57), (56, 63), (57, 58), (58, 59), (59, 60), (60, 61), (61, 62), (62, 63), (64, 65), (64, 71), (65, 66), (66, 67), (67, 68), (68, 69), (69, 70), (70, 71), (72, 73), (72, 79), (73, 74), (74, 75), (75, 76), (76, 77), (77, 78), (78, 79), (80, 81), (80, 87), (81, 82), (82, 83), (83, 84), (84, 85), (85, 86), (86, 87), (88, 89), (88, 95), (89, 90), (90, 91), (91, 92), (92, 93), (93, 94), (94, 95), (96, 97), (96, 103), (97, 98), (98, 99), (99, 100), (100, 101), (101, 102), (102, 103), (104, 105), (104, 111), (105, 106), (106, 107), (107, 108), (108, 109), (109, 110), (110, 111), (112, 113), (112, 119), (113, 114), (114, 115), (115, 116), (116, 117), (117, 118), (118, 119), (120, 121), (120, 127), (121, 122), (122, 123), (123, 124), (124, 125), (125, 126), (126, 127), (128, 129), (128, 135), (129, 130), (130, 131), (131, 132), (132, 133), (133, 134), (134, 135), (136, 137), (136, 143), (137, 138), (138, 139), (139, 140), (140, 141), (141, 142), (142, 143), (144, 146), (144, 158), (145, 147), (145, 159), (146, 148), (147, 149), (148, 150), (149, 151), (150, 152), (151, 153), (152, 154), (153, 155), (154, 156), (155, 157), (156, 158), (157, 159), (160, 161), (160, 167), (161, 162), (162, 163), (163, 164), (164, 165), (165, 166), (166, 167), (168, 169), (168, 175), (169, 170), (170, 171), (171, 172), (172, 173), (173, 174), (174, 175), (176, 177), (176, 183), (177, 178), (178, 179), (179, 180), (180, 181), (181, 182), (182, 183), (184, 185), (184, 191), (185, 186), (186, 187), (187, 188), (188, 189), (189, 190), (190, 191), (192, 193), (192, 199), (193, 194), (194, 195), (195, 196), (196, 197), (197, 198), (198, 199), (200, 201), (200, 207), (201, 202), (202, 203), (203, 204), (204, 205), (205, 206), (206, 207), (208, 209), (208, 215), (209, 210), (210, 211), (211, 212), (212, 213), (213, 214), (214, 215), (216, 217), (216, 223), (217, 218), (218, 219), (219, 220), (220, 221), (221, 222), (222, 223), (224, 225), (224, 231), (225, 226), (226, 227), (227, 228), (228, 229), (229, 230), (230, 231), (232, 233), (232, 239), (233, 234), (234, 235), (235, 236), (236, 237), (237, 238), (238, 239), (240, 241), (240, 247), (241, 242), (242, 243), (243, 244), (244, 245), (245, 246), (246, 247), (248, 249), (248, 255), (249, 250), (250, 251), (251, 252), (252, 253), (253, 254), (254, 255), (256, 257), (256, 263), (257, 258), (258, 259), (259, 260), (260, 261), (261, 262), (262, 263), (264, 265), (264, 271), (265, 266), (266, 267), (267, 268), (268, 269), (269, 270), (270, 271), (272, 273), (272, 279), (273, 274), (274, 275), (275, 276), (276, 277), (277, 278), (278, 279), (280, 281), (280, 287), (281, 282), (282, 283), (283, 284), (284, 285), (285, 286), (286, 287)])
me_chain.attributes.new('sharp_edge', 'BOOLEAN', 'EDGE').data.foreach_set('value', [ (min(e.vertices), max(e.vertices)) in _k for e in me_chain.edges])
_uv = me_chain.uv_layers.new(name='UVMap')
_uv.uv.foreach_set('vector', [1.0, 0.5, 1.0, 1.0, 0.875, 1.0, 0.875, 0.5, 0.875, 0.5, 0.875, 1.0, 0.75, 1.0, 0.75, 0.5, 0.75, 0.5, 0.75, 1.0, 0.625, 1.0, 0.625, 0.5, 0.625, 0.5, 0.625, 1.0, 0.5, 1.0, 0.5, 0.5, 0.5, 0.5, 0.5, 1.0, 0.375, 1.0, 0.375, 0.5, 0.375, 0.5, 0.375, 1.0, 0.25, 1.0, 0.25, 0.5, 0.125, 1.0, 0.25, 1.0, 0.25, 1.0, 0.125, 1.0, 0.25, 0.5, 0.25, 1.0, 0.125, 1.0, 0.125, 0.5, 0.125, 0.5, 0.125, 1.0, 0.0, 1.0, 0.0, 0.5, 0.0, 1.0, 0.125, 1.0, 0.125, 1.0, 0.0, 1.0, 0.75, 1.0, 0.875, 1.0, 0.875, 1.0, 0.75, 1.0, 0.375, 1.0, 0.5, 1.0, 0.5, 1.0, 0.375, 1.0, 0.0, 1.0, 0.125, 1.0, 0.125, 1.0, 0.0, 1.0, 0.875, 1.0, 1.0, 1.0, 1.0, 1.0, 0.875, 1.0, 0.625, 1.0, 0.75, 1.0, 0.75, 1.0, 0.625, 1.0, 0.25, 1.0, 0.375, 1.0, 0.375, 1.0, 0.25, 1.0, 0.5, 1.0, 0.625, 1.0, 0.625, 1.0, 0.5, 1.0, 0.625, 1.0, 0.75, 1.0, 0.75, 1.0, 0.625, 1.0, 0.25, 1.0, 0.375, 1.0, 0.375, 1.0, 0.25, 1.0, 0.5, 1.0, 0.625, 1.0, 0.625, 1.0, 0.5, 1.0, 0.75, 1.0, 0.875, 1.0, 0.875, 1.0, 0.75, 1.0, 0.125, 1.0, 0.25, 1.0, 0.25, 1.0, 0.125, 1.0, 0.375, 1.0, 0.5, 1.0, 0.5, 1.0, 0.375, 1.0, 0.625, 1.0, 0.75, 1.0, 0.75, 1.0, 0.625, 1.0, 0.875, 1.0, 1.0, 1.0, 1.0, 1.0, 0.875, 1.0, 0.125, 1.0, 0.25, 1.0, 0.25, 1.0, 0.125, 1.0, 0.875, 1.0, 1.0, 1.0, 1.0, 1.0, 0.875, 1.0, 0.0, 1.0, 0.125, 1.0, 0.125, 1.0, 0.0, 1.0, 0.25, 1.0, 0.375, 1.0, 0.375, 1.0, 0.25, 1.0, 0.5, 1.0, 0.625, 1.0, 0.625, 1.0, 0.5, 1.0, 0.75, 1.0, 0.875, 1.0, 0.875, 1.0, 0.75, 1.0, 0.125, 1.0, 0.25, 1.0, 0.25, 1.0, 0.125, 1.0, 0.375, 1.0, 0.5, 1.0, 0.5, 1.0, 0.375, 1.0, 0.125, 1.0, 0.25, 1.0, 0.25, 1.0, 0.125, 1.0, 0.375, 1.0, 0.5, 1.0, 0.5, 1.0, 0.375, 1.0, 0.625, 1.0, 0.75, 1.0, 0.75, 1.0, 0.625, 1.0, 0.875, 1.0, 1.0, 1.0, 1.0, 1.0, 0.875, 1.0, 0.0, 1.0, 0.125, 1.0, 0.125, 1.0, 0.0, 1.0, 0.25, 1.0, 0.375, 1.0, 0.375, 1.0, 0.25, 1.0, 0.5, 1.0, 0.625, 1.0, 0.625, 1.0, 0.5, 1.0, 0.75, 1.0, 0.875, 1.0, 0.875, 1.0, 0.75, 1.0, 0.5, 1.0, 0.625, 1.0, 0.625, 1.0, 0.5, 1.0, 0.375, 1.0, 0.5, 1.0, 0.5, 1.0, 0.375, 1.0, 0.625, 1.0, 0.75, 1.0, 0.75, 1.0, 0.625, 1.0, 0.875, 1.0, 1.0, 1.0, 1.0, 1.0, 0.875, 1.0, 0.0, 1.0, 0.125, 1.0, 0.125, 1.0, 0.0, 1.0, 0.25, 1.0, 0.375, 1.0, 0.375, 1.0, 0.25, 1.0, 0.5, 1.0, 0.625, 1.0, 0.625, 1.0, 0.5, 1.0, 0.75, 1.0, 0.875, 1.0, 0.875, 1.0, 0.75, 1.0, 0.0, 1.0, 0.125, 1.0, 0.125, 1.0, 0.0, 1.0, 0.75, 1.0, 0.875, 1.0, 0.875, 1.0, 0.75, 1.0, 0.125, 1.0, 0.25, 1.0, 0.25, 1.0, 0.125, 1.0, 0.375, 1.0, 0.5, 1.0, 0.5, 1.0, 0.375, 1.0, 0.625, 1.0, 0.75, 1.0, 0.75, 1.0, 0.625, 1.0, 0.875, 1.0, 1.0, 1.0, 1.0, 1.0, 0.875, 1.0, 0.0, 1.0, 0.125, 1.0, 0.125, 1.0, 0.0, 1.0, 0.25, 1.0, 0.375, 1.0, 0.375, 1.0, 0.25, 1.0, 0.375, 1.0, 0.5, 1.0, 0.5, 1.0, 0.375, 1.0, 0.25, 1.0, 0.375, 1.0, 0.375, 1.0, 0.25, 1.0, 0.5, 1.0, 0.625, 1.0, 0.625, 1.0, 0.5, 1.0, 0.75, 1.0, 0.875, 1.0, 0.875, 1.0, 0.75, 1.0, 0.125, 1.0, 0.25, 1.0, 0.25, 1.0, 0.125, 1.0, 0.375, 1.0, 0.5, 1.0, 0.5, 1.0, 0.375, 1.0, 0.625, 1.0, 0.75, 1.0, 0.75, 1.0, 0.625, 1.0, 0.875, 1.0, 1.0, 1.0, 1.0, 1.0, 0.875, 1.0, 0.625, 1.0, 0.75, 1.0, 0.75, 1.0, 0.625, 1.0, 0.875, 1.0, 1.0, 1.0, 1.0, 1.0, 0.875, 1.0, 0.0, 1.0, 0.125, 1.0, 0.125, 1.0, 0.0, 1.0, 0.25, 1.0, 0.375, 1.0, 0.375, 1.0, 0.25, 1.0, 0.5, 1.0, 0.625, 1.0, 0.625, 1.0, 0.5, 1.0, 0.75, 1.0, 0.875, 1.0, 0.875, 1.0, 0.75, 1.0, 0.125, 1.0, 0.25, 1.0, 0.25, 1.0, 0.125, 1.0, 1.0, 0.5, 0.875, 0.5, 0.875, 1.0, 1.0, 1.0, 0.875, 0.5, 0.75, 0.5, 0.75, 1.0, 0.875, 1.0, 0.75, 0.5, 0.625, 0.5, 0.625, 1.0, 0.75, 1.0, 0.625, 0.5, 0.5, 0.5, 0.5, 1.0, 0.625, 1.0, 0.5, 0.5, 0.375, 0.5, 0.375, 1.0, 0.5, 1.0, 0.375, 0.5, 0.25, 0.5, 0.25, 1.0, 0.375, 1.0, 0.125, 1.0, 0.125, 1.0, 0.25, 1.0, 0.25, 1.0, 0.25, 0.5, 0.125, 0.5, 0.125, 1.0, 0.25, 1.0, 0.125, 0.5, 0.0, 0.5, 0.0, 1.0, 0.125, 1.0, 0.0, 1.0, 0.0, 1.0, 0.125, 1.0, 0.125, 1.0, 0.75, 1.0, 0.75, 1.0, 0.875, 1.0, 0.875, 1.0, 0.375, 1.0, 0.375, 1.0, 0.5, 1.0, 0.5, 1.0, 0.0, 1.0, 0.0, 1.0, 0.125, 1.0, 0.125, 1.0, 0.875, 1.0, 0.875, 1.0, 1.0, 1.0, 1.0, 1.0, 0.625, 1.0, 0.625, 1.0, 0.75, 1.0, 0.75, 1.0, 0.25, 1.0, 0.25, 1.0, 0.375, 1.0, 0.375, 1.0, 0.5, 1.0, 0.5, 1.0, 0.625, 1.0, 0.625, 1.0, 0.625, 1.0, 0.625, 1.0, 0.75, 1.0, 0.75, 1.0, 0.25, 1.0, 0.25, 1.0, 0.375, 1.0, 0.375, 1.0, 0.5, 1.0, 0.5, 1.0, 0.625, 1.0, 0.625, 1.0, 0.75, 1.0, 0.75, 1.0, 0.875, 1.0, 0.875, 1.0, 0.125, 1.0, 0.125, 1.0, 0.25, 1.0, 0.25, 1.0, 0.375, 1.0, 0.375, 1.0, 0.5, 1.0, 0.5, 1.0, 0.625, 1.0, 0.625, 1.0, 0.75, 1.0, 0.75, 1.0, 0.875, 1.0, 0.875, 1.0, 1.0, 1.0, 1.0, 1.0, 0.125, 1.0, 0.125, 1.0, 0.25, 1.0, 0.25, 1.0, 0.875, 1.0, 0.875, 1.0, 1.0, 1.0, 1.0, 1.0, 0.0, 1.0, 0.0, 1.0, 0.125, 1.0, 0.125, 1.0, 0.25, 1.0, 0.25, 1.0, 0.375, 1.0, 0.375, 1.0, 0.5, 1.0, 0.5, 1.0, 0.625, 1.0, 0.625, 1.0, 0.75, 1.0, 0.75, 1.0, 0.875, 1.0, 0.875, 1.0, 0.125, 1.0, 0.125, 1.0, 0.25, 1.0, 0.25, 1.0, 0.375, 1.0, 0.375, 1.0, 0.5, 1.0, 0.5, 1.0, 0.125, 1.0, 0.125, 1.0, 0.25, 1.0, 0.25, 1.0, 0.375, 1.0, 0.375, 1.0, 0.5, 1.0, 0.5, 1.0, 0.625, 1.0, 0.625, 1.0, 0.75, 1.0, 0.75, 1.0, 0.875, 1.0, 0.875, 1.0, 1.0, 1.0, 1.0, 1.0, 0.0, 1.0, 0.0, 1.0, 0.125, 1.0, 0.125, 1.0, 0.25, 1.0, 0.25, 1.0, 0.375, 1.0, 0.375, 1.0, 0.5, 1.0, 0.5, 1.0, 0.625, 1.0, 0.625, 1.0, 0.75, 1.0, 0.75, 1.0, 0.875, 1.0, 0.875, 1.0, 0.5, 1.0, 0.5, 1.0, 0.625, 1.0, 0.625, 1.0, 0.375, 1.0, 0.375, 1.0, 0.5, 1.0, 0.5, 1.0, 0.625, 1.0, 0.625, 1.0, 0.75, 1.0, 0.75, 1.0, 0.875, 1.0, 0.875, 1.0, 1.0, 1.0, 1.0, 1.0, 0.0, 1.0, 0.0, 1.0, 0.125, 1.0, 0.125, 1.0, 0.25, 1.0, 0.25, 1.0, 0.375, 1.0, 0.375, 1.0, 0.5, 1.0, 0.5, 1.0, 0.625, 1.0, 0.625, 1.0, 0.75, 1.0, 0.75, 1.0, 0.875, 1.0, 0.875, 1.0, 0.0, 1.0, 0.0, 1.0, 0.125, 1.0, 0.125, 1.0, 0.75, 1.0, 0.75, 1.0, 0.875, 1.0, 0.875, 1.0, 0.125, 1.0, 0.125, 1.0, 0.25, 1.0, 0.25, 1.0, 0.375, 1.0, 0.375, 1.0, 0.5, 1.0, 0.5, 1.0, 0.625, 1.0, 0.625, 1.0, 0.75, 1.0, 0.75, 1.0, 0.875, 1.0, 0.875, 1.0, 1.0, 1.0, 1.0, 1.0, 0.0, 1.0, 0.0, 1.0, 0.125, 1.0, 0.125, 1.0, 0.25, 1.0, 0.25, 1.0, 0.375, 1.0, 0.375, 1.0, 0.375, 1.0, 0.375, 1.0, 0.5, 1.0, 0.5, 1.0, 0.25, 1.0, 0.25, 1.0, 0.375, 1.0, 0.375, 1.0, 0.5, 1.0, 0.5, 1.0, 0.625, 1.0, 0.625, 1.0, 0.75, 1.0, 0.75, 1.0, 0.875, 1.0, 0.875, 1.0, 0.125, 1.0, 0.125, 1.0, 0.25, 1.0, 0.25, 1.0, 0.375, 1.0, 0.375, 1.0, 0.5, 1.0, 0.5, 1.0, 0.625, 1.0, 0.625, 1.0, 0.75, 1.0, 0.75, 1.0, 0.875, 1.0, 0.875, 1.0, 1.0, 1.0, 1.0, 1.0, 0.625, 1.0, 0.625, 1.0, 0.75, 1.0, 0.75, 1.0, 0.875, 1.0, 0.875, 1.0, 1.0, 1.0, 1.0, 1.0, 0.0, 1.0, 0.0, 1.0, 0.125, 1.0, 0.125, 1.0, 0.25, 1.0, 0.25, 1.0, 0.375, 1.0, 0.375, 1.0, 0.5, 1.0, 0.5, 1.0, 0.625, 1.0, 0.625, 1.0, 0.75, 1.0, 0.75, 1.0, 0.875, 1.0, 0.875, 1.0, 0.125, 1.0, 0.125, 1.0, 0.25, 1.0, 0.25, 1.0, 1.0, 0.5, 1.0, 1.0, 0.875, 1.0, 0.875, 0.5, 0.875, 0.5, 0.875, 1.0, 0.75, 1.0, 0.75, 0.5, 0.75, 0.5, 0.75, 1.0, 0.625, 1.0, 0.625, 0.5, 0.625, 0.5, 0.625, 1.0, 0.5, 1.0, 0.5, 0.5, 0.5, 0.5, 0.5, 1.0, 0.375, 1.0, 0.375, 0.5, 0.375, 0.5, 0.375, 1.0, 0.25, 1.0, 0.25, 0.5, 0.125, 1.0, 0.25, 1.0, 0.25, 1.0, 0.125, 1.0, 0.25, 0.5, 0.25, 1.0, 0.125, 1.0, 0.125, 0.5, 0.125, 0.5, 0.125, 1.0, 0.0, 1.0, 0.0, 0.5, 0.0, 1.0, 0.125, 1.0, 0.125, 1.0, 0.0, 1.0, 0.75, 1.0, 0.875, 1.0, 0.875, 1.0, 0.75, 1.0, 0.375, 1.0, 0.5, 1.0, 0.5, 1.0, 0.375, 1.0, 0.0, 1.0, 0.125, 1.0, 0.125, 1.0, 0.0, 1.0, 0.875, 1.0, 1.0, 1.0, 1.0, 1.0, 0.875, 1.0, 0.625, 1.0, 0.75, 1.0, 0.75, 1.0, 0.625, 1.0, 0.25, 1.0, 0.375, 1.0, 0.375, 1.0, 0.25, 1.0, 0.5, 1.0, 0.625, 1.0, 0.625, 1.0, 0.5, 1.0, 0.625, 1.0, 0.75, 1.0, 0.75, 1.0, 0.625, 1.0, 0.25, 1.0, 0.375, 1.0, 0.375, 1.0, 0.25, 1.0, 0.5, 1.0, 0.625, 1.0, 0.625, 1.0, 0.5, 1.0, 0.75, 1.0, 0.875, 1.0, 0.875, 1.0, 0.75, 1.0, 0.125, 1.0, 0.25, 1.0, 0.25, 1.0, 0.125, 1.0, 0.375, 1.0, 0.5, 1.0, 0.5, 1.0, 0.375, 1.0, 0.625, 1.0, 0.75, 1.0, 0.75, 1.0, 0.625, 1.0, 0.875, 1.0, 1.0, 1.0, 1.0, 1.0, 0.875, 1.0, 0.125, 1.0, 0.25, 1.0, 0.25, 1.0, 0.125, 1.0, 0.875, 1.0, 1.0, 1.0, 1.0, 1.0, 0.875, 1.0, 0.0, 1.0, 0.125, 1.0, 0.125, 1.0, 0.0, 1.0, 0.25, 1.0, 0.375, 1.0, 0.375, 1.0, 0.25, 1.0, 0.5, 1.0, 0.625, 1.0, 0.625, 1.0, 0.5, 1.0, 0.75, 1.0, 0.875, 1.0, 0.875, 1.0, 0.75, 1.0, 0.125, 1.0, 0.25, 1.0, 0.25, 1.0, 0.125, 1.0, 0.375, 1.0, 0.5, 1.0, 0.5, 1.0, 0.375, 1.0, 0.125, 1.0, 0.25, 1.0, 0.25, 1.0, 0.125, 1.0, 0.375, 1.0, 0.5, 1.0, 0.5, 1.0, 0.375, 1.0, 0.625, 1.0, 0.75, 1.0, 0.75, 1.0, 0.625, 1.0, 0.875, 1.0, 1.0, 1.0, 1.0, 1.0, 0.875, 1.0, 0.0, 1.0, 0.125, 1.0, 0.125, 1.0, 0.0, 1.0, 0.25, 1.0, 0.375, 1.0, 0.375, 1.0, 0.25, 1.0, 0.5, 1.0, 0.625, 1.0, 0.625, 1.0, 0.5, 1.0, 0.75, 1.0, 0.875, 1.0, 0.875, 1.0, 0.75, 1.0, 0.5, 1.0, 0.625, 1.0, 0.625, 1.0, 0.5, 1.0, 0.375, 1.0, 0.5, 1.0, 0.5, 1.0, 0.375, 1.0, 0.625, 1.0, 0.75, 1.0, 0.75, 1.0, 0.625, 1.0, 0.875, 1.0, 1.0, 1.0, 1.0, 1.0, 0.875, 1.0, 0.0, 1.0, 0.125, 1.0, 0.125, 1.0, 0.0, 1.0, 0.25, 1.0, 0.375, 1.0, 0.375, 1.0, 0.25, 1.0, 0.5, 1.0, 0.625, 1.0, 0.625, 1.0, 0.5, 1.0, 0.75, 1.0, 0.875, 1.0, 0.875, 1.0, 0.75, 1.0, 0.0, 1.0, 0.125, 1.0, 0.125, 1.0, 0.0, 1.0, 0.75, 1.0, 0.875, 1.0, 0.875, 1.0, 0.75, 1.0, 0.125, 1.0, 0.25, 1.0, 0.25, 1.0, 0.125, 1.0, 0.375, 1.0, 0.5, 1.0, 0.5, 1.0, 0.375, 1.0, 0.625, 1.0, 0.75, 1.0, 0.75, 1.0, 0.625, 1.0, 0.875, 1.0, 1.0, 1.0, 1.0, 1.0, 0.875, 1.0, 0.0, 1.0, 0.125, 1.0, 0.125, 1.0, 0.0, 1.0, 0.25, 1.0, 0.375, 1.0, 0.375, 1.0, 0.25, 1.0, 0.375, 1.0, 0.5, 1.0, 0.5, 1.0, 0.375, 1.0, 0.25, 1.0, 0.375, 1.0, 0.375, 1.0, 0.25, 1.0, 0.5, 1.0, 0.625, 1.0, 0.625, 1.0, 0.5, 1.0, 0.75, 1.0, 0.875, 1.0, 0.875, 1.0, 0.75, 1.0, 0.125, 1.0, 0.25, 1.0, 0.25, 1.0, 0.125, 1.0, 0.375, 1.0, 0.5, 1.0, 0.5, 1.0, 0.375, 1.0, 0.625, 1.0, 0.75, 1.0, 0.75, 1.0, 0.625, 1.0, 0.875, 1.0, 1.0, 1.0, 1.0, 1.0, 0.875, 1.0, 0.625, 1.0, 0.75, 1.0, 0.75, 1.0, 0.625, 1.0, 0.875, 1.0, 1.0, 1.0, 1.0, 1.0, 0.875, 1.0, 0.0, 1.0, 0.125, 1.0, 0.125, 1.0, 0.0, 1.0, 0.25, 1.0, 0.375, 1.0, 0.375, 1.0, 0.25, 1.0, 0.5, 1.0, 0.625, 1.0, 0.625, 1.0, 0.5, 1.0, 0.75, 1.0, 0.875, 1.0, 0.875, 1.0, 0.75, 1.0, 0.125, 1.0, 0.25, 1.0, 0.25, 1.0, 0.125, 1.0, 1.0, 0.5, 0.875, 0.5, 0.875, 1.0, 1.0, 1.0, 0.875, 0.5, 0.75, 0.5, 0.75, 1.0, 0.875, 1.0, 0.75, 0.5, 0.625, 0.5, 0.625, 1.0, 0.75, 1.0, 0.625, 0.5, 0.5, 0.5, 0.5, 1.0, 0.625, 1.0, 0.5, 0.5, 0.375, 0.5, 0.375, 1.0, 0.5, 1.0, 0.375, 0.5, 0.25, 0.5, 0.25, 1.0, 0.375, 1.0, 0.125, 1.0, 0.125, 1.0, 0.25, 1.0, 0.25, 1.0, 0.25, 0.5, 0.125, 0.5, 0.125, 1.0, 0.25, 1.0, 0.125, 0.5, 0.0, 0.5, 0.0, 1.0, 0.125, 1.0, 0.0, 1.0, 0.0, 1.0, 0.125, 1.0, 0.125, 1.0, 0.75, 1.0, 0.75, 1.0, 0.875, 1.0, 0.875, 1.0, 0.375, 1.0, 0.375, 1.0, 0.5, 1.0, 0.5, 1.0, 0.0, 1.0, 0.0, 1.0, 0.125, 1.0, 0.125, 1.0, 0.875, 1.0, 0.875, 1.0, 1.0, 1.0, 1.0, 1.0, 0.625, 1.0, 0.625, 1.0, 0.75, 1.0, 0.75, 1.0, 0.25, 1.0, 0.25, 1.0, 0.375, 1.0, 0.375, 1.0, 0.5, 1.0, 0.5, 1.0, 0.625, 1.0, 0.625, 1.0, 0.625, 1.0, 0.625, 1.0, 0.75, 1.0, 0.75, 1.0, 0.25, 1.0, 0.25, 1.0, 0.375, 1.0, 0.375, 1.0, 0.5, 1.0, 0.5, 1.0, 0.625, 1.0, 0.625, 1.0, 0.75, 1.0, 0.75, 1.0, 0.875, 1.0, 0.875, 1.0, 0.125, 1.0, 0.125, 1.0, 0.25, 1.0, 0.25, 1.0, 0.375, 1.0, 0.375, 1.0, 0.5, 1.0, 0.5, 1.0, 0.625, 1.0, 0.625, 1.0, 0.75, 1.0, 0.75, 1.0, 0.875, 1.0, 0.875, 1.0, 1.0, 1.0, 1.0, 1.0, 0.125, 1.0, 0.125, 1.0, 0.25, 1.0, 0.25, 1.0, 0.875, 1.0, 0.875, 1.0, 1.0, 1.0, 1.0, 1.0, 0.0, 1.0, 0.0, 1.0, 0.125, 1.0, 0.125, 1.0, 0.25, 1.0, 0.25, 1.0, 0.375, 1.0, 0.375, 1.0, 0.5, 1.0, 0.5, 1.0, 0.625, 1.0, 0.625, 1.0, 0.75, 1.0, 0.75, 1.0, 0.875, 1.0, 0.875, 1.0, 0.125, 1.0, 0.125, 1.0, 0.25, 1.0, 0.25, 1.0, 0.375, 1.0, 0.375, 1.0, 0.5, 1.0, 0.5, 1.0, 0.125, 1.0, 0.125, 1.0, 0.25, 1.0, 0.25, 1.0, 0.375, 1.0, 0.375, 1.0, 0.5, 1.0, 0.5, 1.0, 0.625, 1.0, 0.625, 1.0, 0.75, 1.0, 0.75, 1.0, 0.875, 1.0, 0.875, 1.0, 1.0, 1.0, 1.0, 1.0, 0.0, 1.0, 0.0, 1.0, 0.125, 1.0, 0.125, 1.0, 0.25, 1.0, 0.25, 1.0, 0.375, 1.0, 0.375, 1.0, 0.5, 1.0, 0.5, 1.0, 0.625, 1.0, 0.625, 1.0, 0.75, 1.0, 0.75, 1.0, 0.875, 1.0, 0.875, 1.0, 0.5, 1.0, 0.5, 1.0, 0.625, 1.0, 0.625, 1.0, 0.375, 1.0, 0.375, 1.0, 0.5, 1.0, 0.5, 1.0, 0.625, 1.0, 0.625, 1.0, 0.75, 1.0, 0.75, 1.0, 0.875, 1.0, 0.875, 1.0, 1.0, 1.0, 1.0, 1.0, 0.0, 1.0, 0.0, 1.0, 0.125, 1.0, 0.125, 1.0, 0.25, 1.0, 0.25, 1.0, 0.375, 1.0, 0.375, 1.0, 0.5, 1.0, 0.5, 1.0, 0.625, 1.0, 0.625, 1.0, 0.75, 1.0, 0.75, 1.0, 0.875, 1.0, 0.875, 1.0, 0.0, 1.0, 0.0, 1.0, 0.125, 1.0, 0.125, 1.0, 0.75, 1.0, 0.75, 1.0, 0.875, 1.0, 0.875, 1.0, 0.125, 1.0, 0.125, 1.0, 0.25, 1.0, 0.25, 1.0, 0.375, 1.0, 0.375, 1.0, 0.5, 1.0, 0.5, 1.0, 0.625, 1.0, 0.625, 1.0, 0.75, 1.0, 0.75, 1.0, 0.875, 1.0, 0.875, 1.0, 1.0, 1.0, 1.0, 1.0, 0.0, 1.0, 0.0, 1.0, 0.125, 1.0, 0.125, 1.0, 0.25, 1.0, 0.25, 1.0, 0.375, 1.0, 0.375, 1.0, 0.375, 1.0, 0.375, 1.0, 0.5, 1.0, 0.5, 1.0, 0.25, 1.0, 0.25, 1.0, 0.375, 1.0, 0.375, 1.0, 0.5, 1.0, 0.5, 1.0, 0.625, 1.0, 0.625, 1.0, 0.75, 1.0, 0.75, 1.0, 0.875, 1.0, 0.875, 1.0, 0.125, 1.0, 0.125, 1.0, 0.25, 1.0, 0.25, 1.0, 0.375, 1.0, 0.375, 1.0, 0.5, 1.0, 0.5, 1.0, 0.625, 1.0, 0.625, 1.0, 0.75, 1.0, 0.75, 1.0, 0.875, 1.0, 0.875, 1.0, 1.0, 1.0, 1.0, 1.0, 0.625, 1.0, 0.625, 1.0, 0.75, 1.0, 0.75, 1.0, 0.875, 1.0, 0.875, 1.0, 1.0, 1.0, 1.0, 1.0, 0.0, 1.0, 0.0, 1.0, 0.125, 1.0, 0.125, 1.0, 0.25, 1.0, 0.25, 1.0, 0.375, 1.0, 0.375, 1.0, 0.5, 1.0, 0.5, 1.0, 0.625, 1.0, 0.625, 1.0, 0.75, 1.0, 0.75, 1.0, 0.875, 1.0, 0.875, 1.0, 0.125, 1.0, 0.125, 1.0, 0.25, 1.0, 0.25, 1.0])
me_chain.materials.append(mat_chain)
me_chain.update()

# ---- objects
ob_casing = bpy.data.objects.new('Casing', me_casing)
ob_cage = bpy.data.objects.new('Cage', me_cage)
ob_bulbs = bpy.data.objects.new('Bulbs', me_bulbs)
ob_chain_r = bpy.data.objects.new('Chain.R', me_chain)
ob_chain_l = bpy.data.objects.new('Chain.L', me_chain)

# ---- transforms, parenting, visibility, modifiers, constraints
ob_casing.location = (0.0, 0.0, 0.0)
ob_cage.location = (0.0, 0.0, 0.0638)
_m = ob_cage.modifiers.new('Mirror', 'MIRROR')
_m.use_axis = (True, True, False)
_m = ob_cage.modifiers.new('Skin', 'SKIN')
ob_bulbs.location = (0.0, 0.0, 0.3941)
ob_chain_r.location = (2.4, 0.0, 0.9)
_m = ob_chain_r.modifiers.new('Array', 'ARRAY')
_m.count = 30
_m.relative_offset_displace = (0.0, 0.0, 0.8)
ob_chain_l.location = (-2.4, 0.0, 0.9)
_m = ob_chain_l.modifiers.new('Array', 'ARRAY')
_m.count = 30
_m.relative_offset_displace = (0.0, 0.0, 0.8)

# ---- collection membership
col_collection.objects.link(ob_casing)
col_collection.objects.link(ob_cage)
col_collection.objects.link(ob_bulbs)
col_collection.objects.link(ob_chain_r)
col_collection.objects.link(ob_chain_l)

# ---- scene / render settings (as saved in the file)
scene.frame_start = 1; scene.frame_end = 250; scene.frame_set(1)
scene.render.engine = 'BLENDER_EEVEE_NEXT'
scene.cycles.sampling_pattern = 'TABULATED_SOBOL'
scene.eevee.ray_tracing_options.trace_max_roughness = 0.0
bpy.context.view_layer.update()

# ---- added for rendering (the .blend has no active camera and no usable light): camera, sun
cam_auto = bpy.data.cameras.new('AutoCamera')
cam_auto.lens = 50.0
cam_auto.sensor_width = 36.0
cam_auto.clip_end = 1000.0
ob_auto_camera = bpy.data.objects.new('AutoCamera', cam_auto)
scene.collection.objects.link(ob_auto_camera)
ob_auto_camera.location = (22.1718, -26.6061, 29.2944)
ob_auto_camera.rotation_euler = (1.09748, -7.21219e-08, 0.694738)
scene.camera = ob_auto_camera
light_auto_sun = bpy.data.lights.new('AutoSun', 'SUN')
light_auto_sun.energy = 3.0
light_auto_sun.angle = 0.0523599
ob_auto_sun = bpy.data.objects.new('AutoSun', light_auto_sun)
scene.collection.objects.link(ob_auto_sun)
ob_auto_sun.rotation_euler = (0.872665, 0.174533, 0.523599)
bpy.context.view_layer.update()
